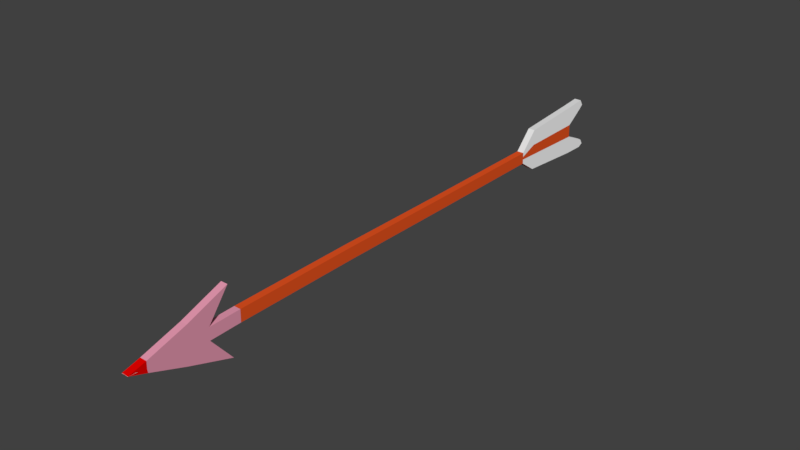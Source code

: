# Source: arrow.blend  (saved by Blender 2.79.0; exported with 4.5.12 LTS)
import bpy
from mathutils import Matrix  # noqa: F401  (used for matrix-valued properties, if any)

bpy.ops.wm.read_factory_settings(use_empty=True)
scene = bpy.context.scene
scene.name = 'Scene'

# ---- collections
col_collection_1 = bpy.data.collections.new('Collection 1'); scene.collection.children.link(col_collection_1)

# ---- materials (node trees are filled in below, after node groups)
mat_material_001 = bpy.data.materials.new('Material.001')
mat_material_001.alpha_threshold = 0.0
mat_material_001.use_transparent_shadow = False
mat_material_001.roughness = 0.5
mat_material_002 = bpy.data.materials.new('Material.002')
mat_material_002.alpha_threshold = 0.0
mat_material_002.use_transparent_shadow = False
mat_material_002.diffuse_color = (0.8, 0.08787, 0.01521, 1.0)
mat_material_002.roughness = 0.5
mat_material_003 = bpy.data.materials.new('Material.003')
mat_material_003.alpha_threshold = 0.0
mat_material_003.use_transparent_shadow = False
mat_material_003.diffuse_color = (1.0, 1.0, 1.0, 1.0)
mat_material_003.roughness = 0.5
mat_material_004 = bpy.data.materials.new('Material.004')
mat_material_004.alpha_threshold = 0.0
mat_material_004.use_transparent_shadow = False
mat_material_004.diffuse_color = (0.8, 0.3193, 0.4403, 1.0)
mat_material_004.roughness = 0.5
mat_material_005 = bpy.data.materials.new('Material.005')
mat_material_005.alpha_threshold = 0.0
mat_material_005.use_transparent_shadow = False
mat_material_005.diffuse_color = (0.8, 0.0006699, 0.0, 1.0)
mat_material_005.roughness = 0.5

# ---- material node trees

# ---- world
world_world = bpy.data.worlds.new('World'); scene.world = world_world
world_world.color = (0.05088, 0.05088, 0.05088)
world_world.use_sun_shadow = False
world_world.sun_shadow_jitter_overblur = 0.0
world_world.cycles.sampling_method = 'MANUAL'

# ---- meshes
me_plane = bpy.data.meshes.new('Plane')
me_plane.from_pydata([(-1.01, -0.1215, 0.05672), (0.9974, -0.1163, 0.05672), (-1.006, 0.07213, 0.05672), (0.9938, 0.07213, 0.05672), (3.171, -0.1035, 0.05672), (3.167, 0.08497, 0.05672), (3.464, -0.3013, 0.05672), (3.463, 0.3907, 0.05672), (4.571, -0.3783, 0.05672), (4.554, 0.4729, 0.05672), (-1.008, -0.0007028, 0.05672), (0.9952, 0.00123, 0.05672), (3.168, 0.01407, 0.05672), (3.463, 0.1303, 0.05672), (4.56, 0.142, 0.05672), (4.868, 0.5011, 0.05672), (4.743, 0.2653, 0.05672), (4.929, 0.4035, 0.05672), (4.853, 0.3424, 0.05672), (-1.009, -0.04874, 0.05672), (0.9961, -0.04554, 0.05672), (3.169, -0.03269, 0.05672), (3.463, -0.04138, 0.05672), (4.565, -0.07627, 0.05672), (4.928, -0.3835, 0.05672), (4.904, -0.2227, 0.05672), (5.015, -0.3424, 0.05672), (4.97, -0.2638, 0.05672), (-3.058, -0.1446, 0.05672), (-3.054, 0.04901, 0.05672), (-3.055, -0.02382, 0.05672), (-3.056, -0.07186, 0.05672), (-3.571, -0.16, 0.05672), (-3.567, 0.0336, 0.05672), (-3.569, -0.03924, 0.05672), (-3.57, -0.08728, 0.05672), (-3.525, -0.03791, 0.05672), (-3.526, -0.08596, 0.05672), (-3.523, 0.03492, 0.05672), (-3.527, -0.1587, 0.05672), (-4.514, -0.1317, 0.05672), (-4.52, 0.03873, 0.05672), (-4.522, -0.0341, 0.05672), (-4.523, -0.08214, 0.05672), (-3.228, 0.4857, 0.05672), (-3.894, 0.2314, 0.05672), (-3.219, -0.5864, 0.05672), (-3.936, -0.3449, 0.05672), (-4.514, -0.1317, 0.05672), (-4.52, 0.03873, 0.05672), (-4.522, -0.0341, 0.05672), (-4.523, -0.08214, 0.05672), (-3.936, -0.3449, 0.05672), (-4.795, -0.03365, 0.05672), (-4.795, -0.03457, 0.05672), (-4.615, -0.04236, 0.05672), (-4.658, -0.04497, 0.05672), (-1.01, -0.1215, 0.0001125), (0.9974, -0.1163, 0.0001125), (-1.006, 0.07213, 0.0001125), (0.9938, 0.07213, 0.0001125), (3.171, -0.1035, 0.0001125), (3.167, 0.08497, 0.0001126), (3.464, -0.3013, 0.0001126), (3.463, 0.3907, 0.0001126), (4.571, -0.3783, 0.0001126), (4.554, 0.4729, 0.0001127), (-1.008, -0.0007028, 0.0001125), (0.9952, 0.00123, 0.0001125), (3.168, 0.01407, 0.0001126), (3.463, 0.1303, 0.0001126), (4.56, 0.142, 0.0001127), (4.868, 0.5011, 0.0001127), (4.743, 0.2653, 0.0001127), (4.929, 0.4035, 0.0001127), (4.853, 0.3424, 0.0001127), (-1.009, -0.04874, 0.0001125), (0.9961, -0.04554, 0.0001125), (3.169, -0.03269, 0.0001126), (3.463, -0.04138, 0.0001126), (4.565, -0.07627, 0.0001126), (4.928, -0.3835, 0.0001126), (4.904, -0.2227, 0.0001127), (5.015, -0.3424, 0.0001126), (4.97, -0.2638, 0.0001127), (-3.058, -0.1446, 0.0001124), (-3.054, 0.04901, 0.0001124), (-3.055, -0.02382, 0.0001124), (-3.056, -0.07186, 0.0001124), (-3.571, -0.16, 0.0001123), (-3.567, 0.0336, 0.0001124), (-3.569, -0.03924, 0.0001124), (-3.57, -0.08728, 0.0001124), (-3.525, -0.03791, 0.0001124), (-3.526, -0.08596, 0.0001124), (-3.523, 0.03492, 0.0001124), (-3.527, -0.1587, 0.0001123), (-4.514, -0.1317, 0.0001123), (-4.52, 0.03873, 0.0001124), (-4.522, -0.0341, 0.0001124), (-4.523, -0.08214, 0.0001123), (-3.228, 0.4857, 0.0001124), (-3.894, 0.2314, 0.0001124), (-3.219, -0.5864, 0.0001124), (-3.936, -0.3449, 0.0001123), (-4.514, -0.1317, 0.0001123), (-4.52, 0.03873, 0.0001124), (-4.522, -0.0341, 0.0001124), (-4.523, -0.08214, 0.0001123), (-3.936, -0.3449, 0.0001123), (-4.795, -0.03365, 0.0001123), (-4.795, -0.03457, 0.0001124), (-4.615, -0.04236, 0.0001123), (-4.658, -0.04497, 0.0001123)], [], [(10, 2, 3, 11), (20, 21, 4, 1), (21, 22, 6, 4), (22, 23, 8, 6), (7, 9, 14, 13), (5, 7, 13, 12), (3, 5, 12, 11), (19, 10, 11, 20), (9, 15, 16, 14), (15, 17, 18, 16), (0, 19, 20, 1), (13, 14, 23, 22), (12, 13, 22, 21), (11, 12, 21, 20), (23, 25, 24, 8), (25, 27, 26, 24), (19, 31, 30, 10), (10, 30, 29, 2), (0, 28, 31, 19), (37, 35, 34, 36), (36, 34, 33, 38), (39, 32, 35, 37), (28, 39, 37, 31), (30, 36, 38, 29), (31, 37, 36, 30), (35, 43, 42, 34), (34, 42, 41, 33), (32, 40, 43, 35), (41, 45, 44, 33), (32, 46, 47, 40), (43, 51, 50, 42), (40, 48, 51, 43), (47, 52, 48, 40), (42, 50, 49, 41), (42, 55, 56, 43), (41, 54, 55, 42), (43, 56, 53, 40), (67, 68, 60, 59), (77, 58, 61, 78), (78, 61, 63, 79), (79, 63, 65, 80), (64, 70, 71, 66), (62, 69, 70, 64), (60, 68, 69, 62), (76, 77, 68, 67), (66, 71, 73, 72), (72, 73, 75, 74), (57, 58, 77, 76), (70, 79, 80, 71), (69, 78, 79, 70), (68, 77, 78, 69), (80, 65, 81, 82), (82, 81, 83, 84), (76, 67, 87, 88), (67, 59, 86, 87), (57, 76, 88, 85), (94, 93, 91, 92), (93, 95, 90, 91), (96, 94, 92, 89), (85, 88, 94, 96), (87, 86, 95, 93), (88, 87, 93, 94), (92, 91, 99, 100), (91, 90, 98, 99), (89, 92, 100, 97), (98, 90, 101, 102), (89, 97, 104, 103), (100, 99, 107, 108), (97, 100, 108, 105), (104, 97, 105, 109), (99, 98, 106, 107), (99, 100, 113, 112), (98, 99, 112, 111), (100, 97, 110, 113), (38, 33, 90, 95), (27, 25, 82, 84), (39, 28, 85, 96), (3, 2, 59, 60), (52, 47, 104, 109), (23, 14, 71, 80), (44, 45, 102, 101), (41, 49, 106, 98), (33, 44, 101, 90), (1, 4, 61, 58), (29, 38, 95, 86), (53, 56, 113, 110), (45, 41, 98, 102), (5, 3, 60, 62), (32, 39, 96, 89), (55, 54, 111, 112), (47, 46, 103, 104), (56, 55, 112, 113), (2, 29, 86, 59), (4, 6, 63, 61), (28, 0, 57, 85), (46, 32, 89, 103), (7, 5, 62, 64), (14, 16, 73, 71), (51, 48, 105, 108), (54, 41, 98, 111), (15, 9, 66, 72), (49, 50, 107, 106), (6, 8, 65, 63), (8, 24, 81, 65), (40, 53, 110, 97), (18, 17, 74, 75), (50, 51, 108, 107), (9, 7, 64, 66), (25, 23, 80, 82), (16, 18, 75, 73), (48, 52, 109, 105), (26, 27, 84, 83), (17, 15, 72, 74), (24, 26, 83, 81), (0, 1, 58, 57)])
me_plane.polygons.foreach_set('material_index', [1, 1, 2, 2, 2, 2, 1, 1, 2, 2, 1, 1, 1, 1, 2, 2, 1, 1, 1, 3, 3, 3, 3, 3, 3, 3, 3, 3, 3, 3, 4, 4, 3, 4, 4, 4, 4, 0, 1, 1, 0, 0, 0, 1, 0, 0, 0, 0, 0, 1, 1, 0, 0, 0, 0, 0, 0, 0, 0, 3, 3, 3, 0, 0, 0, 0, 0, 0, 0, 3, 0, 4, 0, 0, 3, 0, 3, 1, 3, 0, 3, 3, 3, 1, 3, 0, 3, 1, 3, 0, 3, 4, 1, 1, 0, 3, 0, 0, 3, 4, 0, 3, 0, 0, 4, 0, 3, 0, 0, 0, 3, 0, 0, 0, 0])
me_plane.materials.append(mat_material_001)
me_plane.materials.append(mat_material_002)
me_plane.materials.append(mat_material_003)
me_plane.materials.append(mat_material_004)
me_plane.materials.append(mat_material_005)
me_plane.use_remesh_preserve_volume = False
me_plane.use_remesh_preserve_attributes = False
me_plane.use_mirror_vertex_groups = False
me_plane.update()

# ---- objects
ob_plane = bpy.data.objects.new('Plane', me_plane)

# ---- transforms, parenting, visibility, modifiers, constraints
ob_plane.location = (0.0, 0.0, 0.0)
ob_plane.rotation_euler = (1.571, -0.0, 1.571)
ob_plane.lineart.crease_threshold = 0.0
_m = ob_plane.modifiers.new('Mirror', 'MIRROR')
_m.use_axis = (False, False, True)

# ---- collection membership
col_collection_1.objects.link(ob_plane)

# ---- scene / render settings (as saved in the file)
scene.frame_start = 1; scene.frame_end = 250; scene.frame_set(1)
scene.render.engine = 'BLENDER_EEVEE_NEXT'
scene.render.resolution_percentage = 50
scene.render.dither_intensity = 0.0
scene.cycles.use_denoising = False
scene.cycles.samples = 128
scene.cycles.sampling_pattern = 'TABULATED_SOBOL'
scene.cycles.use_adaptive_sampling = False
scene.cycles.use_light_tree = False
scene.cycles.blur_glossy = 0.0
scene.cycles.sample_clamp_indirect = 0.0
scene.view_settings.view_transform = 'Standard'
bpy.context.view_layer.update()

# ---- added for rendering (the .blend has no active camera and no usable light): camera, sun
cam_auto = bpy.data.cameras.new('AutoCamera')
cam_auto.lens = 50.0
cam_auto.sensor_width = 36.0
cam_auto.clip_end = 1000.0
ob_auto_camera = bpy.data.objects.new('AutoCamera', cam_auto)
scene.collection.objects.link(ob_auto_camera)
ob_auto_camera.location = (9.13278, -10.8493, 7.26358)
ob_auto_camera.rotation_euler = (1.09748, -7.21219e-08, 0.694738)
scene.camera = ob_auto_camera
light_auto_sun = bpy.data.lights.new('AutoSun', 'SUN')
light_auto_sun.energy = 3.0
light_auto_sun.angle = 0.0523599
ob_auto_sun = bpy.data.objects.new('AutoSun', light_auto_sun)
scene.collection.objects.link(ob_auto_sun)
ob_auto_sun.rotation_euler = (0.872665, 0.174533, 0.523599)
bpy.context.view_layer.update()
